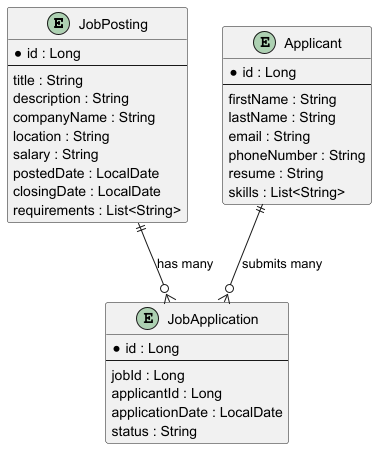

The diagram above was rendered by PlantUML. Its source (embedded in the PNG):
@startuml
' Enable entity relationship diagram mode
!define ER_DIAGRAM

entity JobPosting {
    * id : Long
    --
    title : String
    description : String
    companyName : String
    location : String
    salary : String
    postedDate : LocalDate
    closingDate : LocalDate
    requirements : List<String>
}

entity Applicant {
    * id : Long
    --
    firstName : String
    lastName : String
    email : String
    phoneNumber : String
    resume : String
    skills : List<String>
}

entity JobApplication {
    * id : Long
    --
    jobId : Long
    applicantId : Long
    applicationDate : LocalDate
    status : String
}

JobPosting ||--o{ JobApplication : "has many"
Applicant ||--o{ JobApplication : "submits many"
@enduml